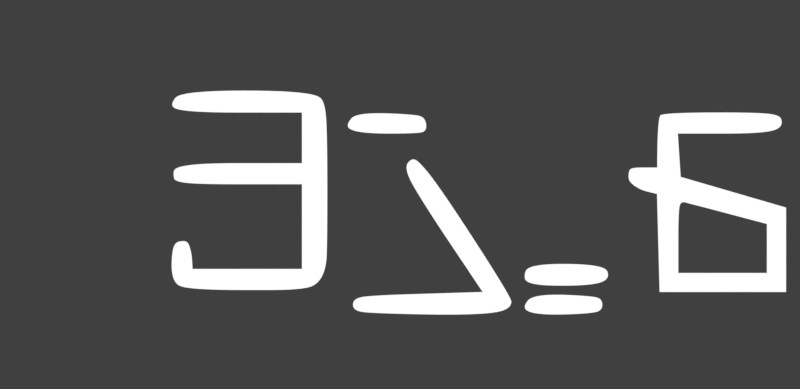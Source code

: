 # Source: rendernormal.menu-back.blend  (saved by Blender 2.78.0; exported with 4.5.12 LTS)
import bpy
from mathutils import Matrix  # noqa: F401  (used for matrix-valued properties, if any)

bpy.ops.wm.read_factory_settings(use_empty=True)
scene = bpy.context.scene
scene.name = 'menu-back'

# ---- collections
col_collection_1 = bpy.data.collections.new('Collection 1'); scene.collection.children.link(col_collection_1)
col_collection_2 = bpy.data.collections.new('Collection 2'); scene.collection.children.link(col_collection_2)
col_collection_11 = bpy.data.collections.new('Collection 11'); scene.collection.children.link(col_collection_11)
col_collection_11.hide_render = True
col_collection_11.hide_viewport = True

# ---- materials (node trees are filled in below, after node groups)
mat_sliderborderpurple_ish_ani1 = bpy.data.materials.new('sliderborderpurple-ish-ani1')
mat_sliderborderpurple_ish_ani1.alpha_threshold = 0.0
mat_sliderborderpurple_ish_ani1.roughness = 0.5
mat_sliderborderpurple_ish_ani2 = bpy.data.materials.new('sliderborderpurple-ish-ani2')
mat_sliderborderpurple_ish_ani2.alpha_threshold = 0.0
mat_sliderborderpurple_ish_ani2.roughness = 0.5
mat_sliderborderpurple_ish_ani3 = bpy.data.materials.new('sliderborderpurple-ish-ani3')
mat_sliderborderpurple_ish_ani3.alpha_threshold = 0.0
mat_sliderborderpurple_ish_ani3.roughness = 0.5
mat_white = bpy.data.materials.new('white')
mat_white.alpha_threshold = 0.0
mat_white.roughness = 0.5
mat_white_1 = bpy.data.materials.new('white')

# ---- material node trees
mat_sliderborderpurple_ish_ani1.use_nodes = True; mat_sliderborderpurple_ish_ani1.node_tree.nodes.clear()
_N = mat_sliderborderpurple_ish_ani1.node_tree.nodes; _L = mat_sliderborderpurple_ish_ani1.node_tree.links
n0 = _N.new('ShaderNodeRGB'); n0.name = 'RGB'; n0.location = (-206, 358)
n0.outputs[0].default_value = (0.5583, 0.3916, 1.0, 1.0)
n1 = _N.new('ShaderNodeRGB'); n1.name = 'RGB.001'; n1.location = (-211, 154)
n1.outputs[0].default_value = (1.0, 1.0, 1.0, 1.0)
n2 = _N.new('ShaderNodeOutputMaterial'); n2.name = 'Material Output'; n2.location = (340, 288)
n3 = _N.new('ShaderNodeEmission'); n3.name = 'Emission'; n3.location = (163, 297)
n4 = _N.new('ShaderNodeMix'); n4.name = 'Mix'; n4.location = (-26, 297)
n4.data_type = 'RGBA'
n4.inputs[0].default_value = 1.0
_L.new(n3.outputs[0], n2.inputs[0])
_L.new(n0.outputs[0], n4.inputs[6])
_L.new(n1.outputs[0], n4.inputs[7])
_L.new(n4.outputs[2], n3.inputs[0])
n2.is_active_output = True
mat_sliderborderpurple_ish_ani2.use_nodes = True; mat_sliderborderpurple_ish_ani2.node_tree.nodes.clear()
_N = mat_sliderborderpurple_ish_ani2.node_tree.nodes; _L = mat_sliderborderpurple_ish_ani2.node_tree.links
n0 = _N.new('ShaderNodeRGB'); n0.name = 'RGB'; n0.location = (-206, 358)
n0.outputs[0].default_value = (0.5583, 0.3916, 1.0, 1.0)
n1 = _N.new('ShaderNodeRGB'); n1.name = 'RGB.001'; n1.location = (-211, 154)
n1.outputs[0].default_value = (1.0, 1.0, 1.0, 1.0)
n2 = _N.new('ShaderNodeOutputMaterial'); n2.name = 'Material Output'; n2.location = (340, 288)
n3 = _N.new('ShaderNodeEmission'); n3.name = 'Emission'; n3.location = (163, 297)
n4 = _N.new('ShaderNodeMix'); n4.name = 'Mix'; n4.location = (-26, 297)
n4.data_type = 'RGBA'
n4.inputs[0].default_value = 1.0
_L.new(n3.outputs[0], n2.inputs[0])
_L.new(n0.outputs[0], n4.inputs[6])
_L.new(n1.outputs[0], n4.inputs[7])
_L.new(n4.outputs[2], n3.inputs[0])
n2.is_active_output = True
mat_sliderborderpurple_ish_ani3.use_nodes = True; mat_sliderborderpurple_ish_ani3.node_tree.nodes.clear()
_N = mat_sliderborderpurple_ish_ani3.node_tree.nodes; _L = mat_sliderborderpurple_ish_ani3.node_tree.links
n0 = _N.new('ShaderNodeRGB'); n0.name = 'RGB'; n0.location = (-206, 358)
n0.outputs[0].default_value = (0.5583, 0.3916, 1.0, 1.0)
n1 = _N.new('ShaderNodeRGB'); n1.name = 'RGB.001'; n1.location = (-211, 154)
n1.outputs[0].default_value = (1.0, 1.0, 1.0, 1.0)
n2 = _N.new('ShaderNodeOutputMaterial'); n2.name = 'Material Output'; n2.location = (340, 288)
n3 = _N.new('ShaderNodeEmission'); n3.name = 'Emission'; n3.location = (163, 297)
n4 = _N.new('ShaderNodeMix'); n4.name = 'Mix'; n4.location = (-26, 297)
n4.data_type = 'RGBA'
n4.inputs[0].default_value = 0.0
_L.new(n3.outputs[0], n2.inputs[0])
_L.new(n0.outputs[0], n4.inputs[6])
_L.new(n1.outputs[0], n4.inputs[7])
_L.new(n4.outputs[2], n3.inputs[0])
n2.is_active_output = True
mat_white.use_nodes = True; mat_white.node_tree.nodes.clear()
_N = mat_white.node_tree.nodes; _L = mat_white.node_tree.links
n0 = _N.new('ShaderNodeOutputMaterial'); n0.name = 'Material Output'; n0.location = (300, 300)
n1 = _N.new('ShaderNodeMixShader'); n1.name = 'Mix Shader'; n1.location = (10, 300)
n1.inputs[0].default_value = 0.0
n2 = _N.new('ShaderNodeEmission'); n2.name = 'Emission'; n2.location = (-180, 200)
n2.inputs[0].default_value = (0.8, 0.8, 0.8, 1.0)
n3 = _N.new('ShaderNodeBsdfTransparent'); n3.name = 'Transparent BSDF'; n3.location = (-180, 100)
_L.new(n1.outputs[0], n0.inputs[0])
_L.new(n2.outputs[0], n1.inputs[1])
_L.new(n3.outputs[0], n1.inputs[2])
n0.is_active_output = True

# ---- world
world_world_010 = bpy.data.worlds.new('World.010'); scene.world = world_world_010
world_world_010.color = (0.05088, 0.05088, 0.05088)
world_world_010.use_sun_shadow = False
world_world_010.sun_shadow_jitter_overblur = 0.0
world_world_010.cycles.sampling_method = 'MANUAL'

# ---- cameras
cam_camera_041 = bpy.data.cameras.new('Camera.041')
cam_camera_041.type = 'ORTHO'
cam_camera_041.clip_end = 100.0
cam_camera_041.lens = 35.0
cam_camera_041.sensor_width = 32.0
cam_camera_041.sensor_height = 18.0
cam_camera_041.ortho_scale = 1.3
cam_camera_041.dof.focus_distance = 0.0

# ---- meshes
me_plane = bpy.data.meshes.new('Plane')
me_plane.from_pydata([(-0.2083, -0.6534, 0.0), (-0.01096, -0.6534, 0.0), (-0.2083, 0.6534, 0.0), (-0.01096, 0.6534, 0.0), (-0.8163, 0.0, 0.0), (-0.619, 0.0, 0.0)], [], [(4, 5, 3, 2), (0, 1, 5, 4)])
me_plane.materials.append(mat_white)
me_plane.use_remesh_preserve_volume = False
me_plane.use_remesh_preserve_attributes = False
me_plane.use_mirror_vertex_groups = False
me_plane.update()

# ---- curves / text
cu_text = bpy.data.curves.new('Text', 'CURVE')
cu_text.dimensions = '2D'
_sp = cu_text.splines.new('BEZIER'); _sp.bezier_points.add(30)
_sp.bezier_points.foreach_set('co', [0.7, -0.005634, 0.0, 0.6958, -0.3014, 0.0, 0.6366, -0.4085, 0.0, 0.4451, -0.4254, 0.0, 0.3507, -0.4254, 0.0, 0.07887, -0.4085, 0.0, 0.04366, -0.2972, 0.0, 0.05563, -0.2352, 0.0, 0.08592, -0.2197, 0.0, 0.107, -0.2232, 0.0, 0.1197, -0.2458, 0.0, 0.1261, -0.2732, 0.0, 0.1296, -0.3077, 0.0, 0.131, -0.3366, 0.0, 0.593, -0.3366, 0.0, 0.593, 0.02113, 0.0, 0.3282, 0.02113, 0.0, 0.1141, 0.02606, 0.0, 0.05352, 0.04507, 0.0, 0.05282, 0.07746, 0.0, 0.09155, 0.09718, 0.0, 0.1824, 0.107, 0.0, 0.338, 0.1099, 0.0, 0.593, 0.1099, 0.0, 0.593, 0.3239, 0.0, 0.3282, 0.3239, 0.0, 0.05211, 0.3451, 0.0, 0.05915, 0.3859, 0.0, 0.3634, 0.4162, 0.0, 0.6718, 0.3845, 0.0, 0.6951, 0.2986, 0.0])
_sp.bezier_points.foreach_set('handle_left', [0.7, 0.1512, 0.0, 0.6988, -0.2751, 0.0, 0.6694, -0.3932, 0.0, 0.5465, -0.4254, 0.0, 0.362, -0.4254, 0.0, 0.1061, -0.4197, 0.0, 0.03985, -0.3601, 0.0, 0.04953, -0.2455, 0.0, 0.07183, -0.2197, 0.0, 0.1014, -0.219, 0.0, 0.1169, -0.235, 0.0, 0.1246, -0.2657, 0.0, 0.1286, -0.2923, 0.0, 0.131, -0.3329, 0.0, 0.439, -0.3366, 0.0, 0.593, -0.09812, 0.0, 0.4164, 0.02113, 0.0, 0.1507, 0.02277, 0.0, 0.05728, 0.03568, 0.0, 0.05047, 0.06901, 0.0, 0.06808, 0.09249, 0.0, 0.1453, 0.1052, 0.0, 0.2714, 0.1099, 0.0, 0.508, 0.1099, 0.0, 0.593, 0.2526, 0.0, 0.4164, 0.3239, 0.0, 0.07028, 0.3302, 0.0, 0.04393, 0.3673, 0.0, 0.1775, 0.4167, 0.0, 0.6521, 0.4052, 0.0, 0.6918, 0.3446, 0.0])
_sp.bezier_points.foreach_set('handle_right', [0.7, -0.1765, 0.0, 0.6892, -0.3577, 0.0, 0.6103, -0.4207, 0.0, 0.3934, -0.4254, 0.0, 0.1967, -0.4254, 0.0, 0.05164, -0.3972, 0.0, 0.04554, -0.2662, 0.0, 0.06174, -0.2249, 0.0, 0.09437, -0.2178, 0.0, 0.1127, -0.2275, 0.0, 0.1225, -0.2566, 0.0, 0.1275, -0.2808, 0.0, 0.1305, -0.3232, 0.0, 0.285, -0.3366, 0.0, 0.593, -0.2174, 0.0, 0.5047, 0.02113, 0.0, 0.2221, 0.02113, 0.0, 0.07746, 0.02934, 0.0, 0.0507, 0.05822, 0.0, 0.05516, 0.08592, 0.0, 0.115, 0.1019, 0.0, 0.2195, 0.1089, 0.0, 0.423, 0.1099, 0.0, 0.593, 0.1812, 0.0, 0.5047, 0.3239, 0.0, 0.1629, 0.3239, 0.0, 0.04178, 0.3535, 0.0, 0.07606, 0.4066, 0.0, 0.5493, 0.4157, 0.0, 0.684, 0.3732, 0.0, 0.6984, 0.2526, 0.0])
for _p, _l, _r in zip(_sp.bezier_points, ['ALIGNED', 'ALIGNED', 'ALIGNED', 'ALIGNED', 'ALIGNED', 'ALIGNED', 'ALIGNED', 'ALIGNED', 'FREE', 'ALIGNED', 'ALIGNED', 'ALIGNED', 'ALIGNED', 'FREE', 'VECTOR', 'VECTOR', 'VECTOR', 'ALIGNED', 'FREE', 'ALIGNED', 'ALIGNED', 'ALIGNED', 'FREE', 'VECTOR', 'VECTOR', 'VECTOR', 'ALIGNED', 'ALIGNED', 'ALIGNED', 'FREE', 'ALIGNED'], ['ALIGNED', 'ALIGNED', 'ALIGNED', 'ALIGNED', 'ALIGNED', 'ALIGNED', 'ALIGNED', 'ALIGNED', 'FREE', 'ALIGNED', 'ALIGNED', 'ALIGNED', 'ALIGNED', 'VECTOR', 'VECTOR', 'VECTOR', 'FREE', 'ALIGNED', 'FREE', 'ALIGNED', 'ALIGNED', 'ALIGNED', 'VECTOR', 'VECTOR', 'VECTOR', 'FREE', 'ALIGNED', 'ALIGNED', 'ALIGNED', 'FREE', 'ALIGNED']): _p.handle_left_type = _l; _p.handle_right_type = _r
_sp.order_u = 0
_sp.order_v = 0
_sp.resolution_v = 0
_sp.use_cyclic_u = True
_sp = cu_text.splines.new('BEZIER'); _sp.bezier_points.add(6)
_sp.bezier_points.foreach_set('co', [1.861, -0.4873, 0.0, 1.837, -0.5176, 0.0, 1.71, -0.5282, 0.0, 1.534, -0.4972, 0.0, 1.548, -0.469, 0.0, 1.715, -0.4465, 0.0, 1.837, -0.457, 0.0])
_sp.bezier_points.foreach_set('handle_left', [1.861, -0.4714, 0.0, 1.853, -0.5134, 0.0, 1.778, -0.526, 0.0, 1.534, -0.5216, 0.0, 1.538, -0.4802, 0.0, 1.62, -0.4424, 0.0, 1.822, -0.4528, 0.0])
_sp.bezier_points.foreach_set('handle_right', [1.861, -0.5033, 0.0, 1.821, -0.5218, 0.0, 1.592, -0.5319, 0.0, 1.534, -0.4897, 0.0, 1.564, -0.4502, 0.0, 1.781, -0.4493, 0.0, 1.853, -0.4613, 0.0])
for _p, _l, _r in zip(_sp.bezier_points, ['ALIGNED', 'ALIGNED', 'ALIGNED', 'ALIGNED', 'ALIGNED', 'ALIGNED', 'ALIGNED'], ['ALIGNED', 'ALIGNED', 'ALIGNED', 'ALIGNED', 'ALIGNED', 'ALIGNED', 'ALIGNED']): _p.handle_left_type = _l; _p.handle_right_type = _r
_sp.order_u = 0
_sp.order_v = 0
_sp.resolution_v = 0
_sp.use_cyclic_u = True
_sp.material_index = 1
_sp = cu_text.splines.new('BEZIER'); _sp.bezier_points.add(7)
_sp.bezier_points.foreach_set('co', [1.696, -0.407, 0.0, 1.607, -0.4042, 0.0, 1.555, -0.3944, 0.0, 1.534, -0.3754, 0.0, 1.538, -0.3451, 0.0, 1.71, -0.3155, 0.0, 1.882, -0.3465, 0.0, 1.831, -0.3986, 0.0])
_sp.bezier_points.foreach_set('handle_left', [1.757, -0.407, 0.0, 1.629, -0.4061, 0.0, 1.568, -0.3991, 0.0, 1.535, -0.3833, 0.0, 1.534, -0.3571, 0.0, 1.603, -0.3146, 0.0, 1.874, -0.327, 0.0, 1.876, -0.3911, 0.0])
_sp.bezier_points.foreach_set('handle_right', [1.658, -0.407, 0.0, 1.585, -0.4023, 0.0, 1.542, -0.3897, 0.0, 1.533, -0.3674, 0.0, 1.546, -0.3244, 0.0, 1.817, -0.3164, 0.0, 1.893, -0.3737, 0.0, 1.802, -0.4042, 0.0])
for _p, _l, _r in zip(_sp.bezier_points, ['ALIGNED', 'ALIGNED', 'ALIGNED', 'ALIGNED', 'ALIGNED', 'ALIGNED', 'ALIGNED', 'FREE'], ['ALIGNED', 'ALIGNED', 'ALIGNED', 'ALIGNED', 'ALIGNED', 'ALIGNED', 'ALIGNED', 'FREE']): _p.handle_left_type = _l; _p.handle_right_type = _r
_sp.order_u = 0
_sp.order_v = 0
_sp.resolution_v = 0
_sp.use_cyclic_u = True
_sp.material_index = 1
_sp = cu_text.splines.new('BEZIER'); _sp.bezier_points.add(13)
_sp.bezier_points.foreach_set('co', [1.477, -0.4746, 0.0, 1.403, -0.5204, 0.0, 1.108, -0.5282, 0.0, 0.8507, -0.5183, 0.0, 0.8085, -0.4873, 0.0, 0.8486, -0.4549, 0.0, 1.082, -0.4423, 0.0, 1.356, -0.4338, 0.0, 1.193, -0.1901, 0.0, 1.05, 0.04014, 0.0, 1.044, 0.1155, 0.0, 1.076, 0.1218, 0.0, 1.132, 0.06197, 0.0, 1.338, -0.2415, 0.0])
_sp.bezier_points.foreach_set('handle_left', [1.477, -0.4634, 0.0, 1.453, -0.5134, 0.0, 1.255, -0.531, 0.0, 0.8789, -0.5221, 0.0, 0.8085, -0.5042, 0.0, 0.8218, -0.4596, 0.0, 0.9531, -0.446, 0.0, 1.265, -0.4366, 0.0, 1.247, -0.2714, 0.0, 1.068, 0.003052, 0.0, 1.03, 0.1023, 0.0, 1.065, 0.1289, 0.0, 1.106, 0.09484, 0.0, 1.245, -0.09742, 0.0])
_sp.bezier_points.foreach_set('handle_right', [1.477, -0.4981, 0.0, 1.353, -0.5275, 0.0, 0.9648, -0.5254, 0.0, 0.8225, -0.5146, 0.0, 0.8085, -0.4704, 0.0, 0.8754, -0.4502, 0.0, 1.173, -0.4394, 0.0, 1.302, -0.3526, 0.0, 1.116, -0.07371, 0.0, 1.032, 0.07723, 0.0, 1.054, 0.1268, 0.0, 1.087, 0.1148, 0.0, 1.177, 0.003756, 0.0, 1.431, -0.3857, 0.0])
for _p, _l, _r in zip(_sp.bezier_points, ['ALIGNED', 'ALIGNED', 'ALIGNED', 'ALIGNED', 'ALIGNED', 'ALIGNED', 'FREE', 'VECTOR', 'VECTOR', 'ALIGNED', 'FREE', 'ALIGNED', 'FREE', 'ALIGNED'], ['ALIGNED', 'ALIGNED', 'ALIGNED', 'ALIGNED', 'ALIGNED', 'ALIGNED', 'VECTOR', 'VECTOR', 'FREE', 'ALIGNED', 'FREE', 'ALIGNED', 'FREE', 'ALIGNED']): _p.handle_left_type = _l; _p.handle_right_type = _r
_sp.order_u = 0
_sp.order_v = 0
_sp.resolution_v = 0
_sp.use_cyclic_u = True
_sp.material_index = 1
_sp = cu_text.splines.new('BEZIER'); _sp.bezier_points.add(6)
_sp.bezier_points.foreach_set('co', [0.962, 0.2352, 0.0, 0.7873, 0.2648, 0.0, 0.8014, 0.2986, 0.0, 0.9676, 0.3197, 0.0, 1.09, 0.3092, 0.0, 1.117, 0.2761, 0.0, 1.1, 0.2408, 0.0])
_sp.bezier_points.foreach_set('handle_left', [1.04, 0.2352, 0.0, 0.793, 0.2451, 0.0, 0.7894, 0.2834, 0.0, 0.8709, 0.3238, 0.0, 1.075, 0.3134, 0.0, 1.114, 0.2939, 0.0, 1.114, 0.2446, 0.0])
_sp.bezier_points.foreach_set('handle_right', [0.8512, 0.2352, 0.0, 0.7845, 0.2723, 0.0, 0.8155, 0.3164, 0.0, 1.034, 0.3169, 0.0, 1.105, 0.3049, 0.0, 1.12, 0.2563, 0.0, 1.086, 0.2371, 0.0])
for _p, _l, _r in zip(_sp.bezier_points, ['ALIGNED', 'FREE', 'ALIGNED', 'ALIGNED', 'ALIGNED', 'ALIGNED', 'ALIGNED'], ['ALIGNED', 'FREE', 'ALIGNED', 'ALIGNED', 'ALIGNED', 'ALIGNED', 'ALIGNED']): _p.handle_left_type = _l; _p.handle_right_type = _r
_sp.order_u = 0
_sp.order_v = 0
_sp.resolution_v = 0
_sp.use_cyclic_u = True
_sp.material_index = 1
_sp = cu_text.splines.new('BEZIER'); _sp.bezier_points.add(7)
_sp.bezier_points.foreach_set('co', [2.182, -0.2, 0.0, 2.182, -0.3535, 0.0, 2.556, -0.3535, 0.0, 2.556, -0.1465, 0.0, 2.447, -0.1176, 0.0, 2.301, -0.07887, 0.0, 2.214, -0.05634, 0.0, 2.187, -0.07324, 0.0])
_sp.bezier_points.foreach_set('handle_left', [2.182, -0.1333, 0.0, 2.182, -0.3023, 0.0, 2.431, -0.3535, 0.0, 2.556, -0.2155, 0.0, 2.496, -0.1303, 0.0, 2.35, -0.09202, 0.0, 2.222, -0.05908, 0.0, 2.191, -0.05719, 0.0])
_sp.bezier_points.foreach_set('handle_right', [2.182, -0.2512, 0.0, 2.307, -0.3535, 0.0, 2.556, -0.2845, 0.0, 2.532, -0.1399, 0.0, 2.399, -0.1049, 0.0, 2.251, -0.06573, 0.0, 2.2, -0.05164, 0.0, 2.184, -0.09108, 0.0])
for _p, _l, _r in zip(_sp.bezier_points, ['FREE', 'VECTOR', 'VECTOR', 'VECTOR', 'ALIGNED', 'ALIGNED', 'ALIGNED', 'ALIGNED'], ['VECTOR', 'VECTOR', 'VECTOR', 'FREE', 'ALIGNED', 'ALIGNED', 'ALIGNED', 'ALIGNED']): _p.handle_left_type = _l; _p.handle_right_type = _r
_sp.order_u = 0
_sp.order_v = 0
_sp.resolution_v = 0
_sp.use_cyclic_u = True
_sp.material_index = 2
_sp = cu_text.splines.new('BEZIER'); _sp.bezier_points.add(17)
_sp.bezier_points.foreach_set('co', [2.362, 0.3239, 0.0, 2.557, 0.319, 0.0, 2.615, 0.2986, 0.0, 2.575, 0.2465, 0.0, 2.382, 0.2352, 0.0, 2.18, 0.2352, 0.0, 2.192, 0.05211, 0.0, 2.637, -0.07746, 0.0, 2.637, -0.4338, 0.0, 2.103, -0.4338, 0.0, 2.092, -0.01972, 0.0, 2.037, -0.005634, 0.0, 1.995, 0.0162, 0.0, 1.972, 0.05211, 0.0, 1.981, 0.08521, 0.0, 2.03, 0.09155, 0.0, 2.093, 0.09155, 0.0, 2.106, 0.3113, 0.0])
_sp.bezier_points.foreach_set('handle_left', [2.198, 0.3239, 0.0, 2.522, 0.3223, 0.0, 2.611, 0.3088, 0.0, 2.612, 0.2551, 0.0, 2.477, 0.2352, 0.0, 2.247, 0.2352, 0.0, 2.188, 0.1131, 0.0, 2.488, -0.03427, 0.0, 2.637, -0.315, 0.0, 2.281, -0.4338, 0.0, 2.095, -0.1577, 0.0, 2.05, -0.00939, 0.0, 2.011, 0.005399, 0.0, 1.972, 0.03897, 0.0, 1.975, 0.08099, 0.0, 2.003, 0.09155, 0.0, 2.072, 0.09155, 0.0, 2.097, 0.3007, 0.0])
_sp.bezier_points.foreach_set('handle_right', [2.457, 0.3239, 0.0, 2.592, 0.3157, 0.0, 2.626, 0.2723, 0.0, 2.542, 0.239, 0.0, 2.315, 0.2352, 0.0, 2.184, 0.1742, 0.0, 2.34, 0.00892, 0.0, 2.637, -0.1962, 0.0, 2.459, -0.4338, 0.0, 2.099, -0.2958, 0.0, 2.068, -0.01408, 0.0, 2.025, -0.001878, 0.0, 1.98, 0.027, 0.0, 1.972, 0.06995, 0.0, 1.987, 0.08944, 0.0, 2.051, 0.09155, 0.0, 2.093, 0.2277, 0.0, 2.112, 0.3197, 0.0])
for _p, _l, _r in zip(_sp.bezier_points, ['ALIGNED', 'ALIGNED', 'ALIGNED', 'ALIGNED', 'FREE', 'VECTOR', 'VECTOR', 'VECTOR', 'VECTOR', 'VECTOR', 'VECTOR', 'ALIGNED', 'ALIGNED', 'ALIGNED', 'ALIGNED', 'FREE', 'VECTOR', 'ALIGNED'], ['ALIGNED', 'ALIGNED', 'ALIGNED', 'ALIGNED', 'VECTOR', 'VECTOR', 'VECTOR', 'VECTOR', 'VECTOR', 'VECTOR', 'FREE', 'ALIGNED', 'ALIGNED', 'ALIGNED', 'ALIGNED', 'VECTOR', 'FREE', 'ALIGNED']): _p.handle_left_type = _l; _p.handle_right_type = _r
_sp.order_u = 0
_sp.order_v = 0
_sp.resolution_v = 0
_sp.use_cyclic_u = True
_sp.material_index = 2
cu_text.materials.append(mat_sliderborderpurple_ish_ani1)
cu_text.materials.append(mat_sliderborderpurple_ish_ani2)
cu_text.materials.append(mat_sliderborderpurple_ish_ani3)
cu_text.use_path_clamp = True
cu_text.bevel_resolution = 0
cu_text.fill_mode = 'BOTH'
txt_text_001 = bpy.data.curves.new('Text.001', 'FONT')
txt_text_001.dimensions = '2D'
txt_text_001.body = 'もどる'
txt_text_001.materials.append(mat_white_1)
txt_text_001.use_path_clamp = True
txt_text_001.bevel_resolution = 0
txt_text_001.align_y = 'CENTER'

# ---- objects
ob_text = bpy.data.objects.new('Text', cu_text)
ob_cam_hitcircle_010 = bpy.data.objects.new('cam-hitcircle.010', cam_camera_041)
ob_arrow = bpy.data.objects.new('arrow', me_plane)
ob_text_001 = bpy.data.objects.new('Text.001', txt_text_001)

# ---- transforms, parenting, visibility, modifiers, constraints
ob_text.location = (-0.3876, 0.008572, 0.0)
ob_text.scale = (0.3849, 0.3849, 0.3849)
ob_text.lineart.crease_threshold = 0.0
ob_cam_hitcircle_010.location = (0.0, 0.0, 5.0)
ob_cam_hitcircle_010.lock_rotations_4d = False
ob_cam_hitcircle_010.empty_display_type = 'ARROWS'
ob_cam_hitcircle_010.color = (0.0, 0.0, 0.0, 0.0)
ob_cam_hitcircle_010.display_type = 'WIRE'
ob_cam_hitcircle_010.lineart.crease_threshold = 0.0
ob_arrow.location = (-0.4675, -0.0005407, 0.0)
ob_arrow.scale = (0.1118, 0.1118, 0.1118)
ob_arrow.lineart.crease_threshold = 0.0
ob_text_001.location = (-0.4024, 0.008572, 0.0)
ob_text_001.scale = (0.3849, 0.3849, 0.3849)
ob_text_001.lineart.crease_threshold = 0.0

# ---- collection membership
col_collection_1.objects.link(ob_text)
col_collection_1.objects.link(ob_cam_hitcircle_010)
col_collection_2.objects.link(ob_arrow)
col_collection_11.objects.link(ob_text_001)
def _layer_coll(name, lc=None):
    lc = lc or bpy.context.view_layer.layer_collection
    for c in lc.children:
        if c.name == name: return c
        r = _layer_coll(name, c)
        if r: return r
_layer_coll('Collection 2').indirect_only = True
_layer_coll('Collection 11').indirect_only = True

# ---- scene / render settings (as saved in the file)
scene.camera = ob_cam_hitcircle_010
scene.frame_start = 0; scene.frame_end = 30; scene.frame_set(29)
scene.render.engine = 'CYCLES'
scene.render.image_settings.compression = 70
scene.render.resolution_x = 360
scene.render.resolution_y = 175
scene.render.fps = 30
scene.render.dither_intensity = 0.0
scene.render.film_transparent = True
scene.cycles.use_denoising = False
scene.cycles.samples = 32
scene.cycles.sampling_pattern = 'TABULATED_SOBOL'
scene.cycles.light_sampling_threshold = 0.0
scene.cycles.use_adaptive_sampling = False
scene.cycles.use_light_tree = False
scene.cycles.blur_glossy = 0.0
scene.cycles.max_bounces = 6
scene.cycles.diffuse_bounces = 6
scene.cycles.glossy_bounces = 6
scene.cycles.transmission_bounces = 6
scene.cycles.volume_bounces = 6
scene.cycles.transparent_max_bounces = 6
scene.cycles.sample_clamp_indirect = 0.0
scene.view_settings.view_transform = 'Standard'
bpy.context.view_layer.update()
